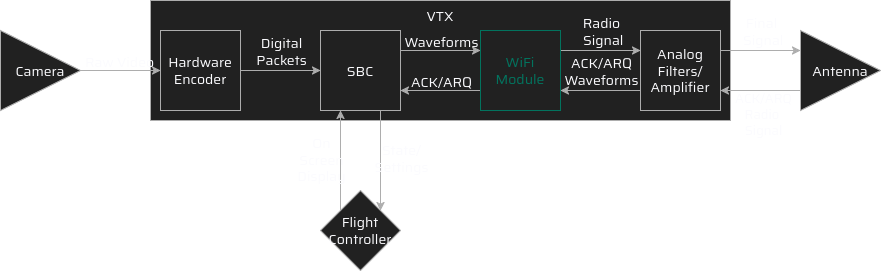

The diagram above was exported from draw.io. Its source (the exported page's mxGraphModel, read from the mxfile embedded in the PNG):
<mxGraphModel dx="1414" dy="777" grid="1" gridSize="10" guides="1" tooltips="1" connect="1" arrows="1" fold="1" page="1" pageScale="1" pageWidth="850" pageHeight="1100" math="0" shadow="0" adaptiveColors="auto">
  <root>
    <mxCell id="0" />
    <mxCell id="1" parent="0" />
    <mxCell id="9ocTW-hKQlS6RvChznfF-3" parent="1" style="rounded=0;whiteSpace=wrap;html=1;glass=0;strokeColor=light-dark(#000000, #adadad);strokeWidth=1;align=center;verticalAlign=middle;fontFamily=Saira;fontSource=https%3A%2F%2Ffonts.googleapis.com%2Fcss%3Ffamily%3DSaira;fontSize=14;fontColor=light-dark(default, #adadad);labelBorderColor=none;labelBackgroundColor=none;fillColor=light-dark(#000000,#212121);" value="" vertex="1">
      <mxGeometry height="120" width="580" x="190" y="10" as="geometry" />
    </mxCell>
    <mxCell id="AR9ecUpsX23sa5dndAGW-9" edge="1" parent="1" source="AR9ecUpsX23sa5dndAGW-1" style="edgeStyle=orthogonalEdgeStyle;rounded=0;orthogonalLoop=1;jettySize=auto;html=1;entryX=0;entryY=0.5;entryDx=0;entryDy=0;labelBackgroundColor=none;fontColor=light-dark(default, #adadad);fontFamily=Saira;fontSource=https%3A%2F%2Ffonts.googleapis.com%2Fcss%3Ffamily%3DSaira;strokeColor=light-dark(#000000,#ADADAD);fontSize=14;" target="AR9ecUpsX23sa5dndAGW-2">
      <mxGeometry relative="1" as="geometry" />
    </mxCell>
    <mxCell id="AR9ecUpsX23sa5dndAGW-10" connectable="0" parent="AR9ecUpsX23sa5dndAGW-9" style="edgeLabel;html=1;align=center;verticalAlign=middle;resizable=0;points=[];rounded=0;labelBackgroundColor=none;fontFamily=Saira;fontSource=https%3A%2F%2Ffonts.googleapis.com%2Fcss%3Ffamily%3DSaira;fontColor=light-dark(default, #adadad);fontSize=14;" value="Raw Video" vertex="1">
      <mxGeometry relative="1" x="-0.05" y="-3" as="geometry">
        <mxPoint y="-13" as="offset" />
      </mxGeometry>
    </mxCell>
    <mxCell id="AR9ecUpsX23sa5dndAGW-1" parent="1" style="triangle;whiteSpace=wrap;html=1;rounded=0;labelBackgroundColor=none;fontFamily=Saira;fontSource=https%3A%2F%2Ffonts.googleapis.com%2Fcss%3Ffamily%3DSaira;fontColor=light-dark(default, #adadad);fillColor=light-dark(#000000,#212121);strokeColor=light-dark(#000000,#ADADAD);fontSize=14;" value="Camera" vertex="1">
      <mxGeometry height="80" width="80" x="40" y="40" as="geometry" />
    </mxCell>
    <mxCell id="AR9ecUpsX23sa5dndAGW-11" edge="1" parent="1" source="AR9ecUpsX23sa5dndAGW-2" style="edgeStyle=orthogonalEdgeStyle;rounded=0;orthogonalLoop=1;jettySize=auto;html=1;entryX=0;entryY=0.5;entryDx=0;entryDy=0;labelBackgroundColor=none;fontColor=light-dark(default, #adadad);fontFamily=Saira;fontSource=https%3A%2F%2Ffonts.googleapis.com%2Fcss%3Ffamily%3DSaira;strokeColor=light-dark(#000000,#ADADAD);fontSize=14;" target="AR9ecUpsX23sa5dndAGW-3">
      <mxGeometry relative="1" as="geometry" />
    </mxCell>
    <mxCell id="AR9ecUpsX23sa5dndAGW-12" connectable="0" parent="AR9ecUpsX23sa5dndAGW-11" style="edgeLabel;html=1;align=center;verticalAlign=middle;resizable=0;points=[];rounded=0;labelBackgroundColor=none;fontFamily=Saira;fontSource=https%3A%2F%2Ffonts.googleapis.com%2Fcss%3Ffamily%3DSaira;fontColor=light-dark(default, #adadad);fontSize=14;" value="Digital&lt;br&gt;Packets" vertex="1">
      <mxGeometry relative="1" x="0.125" y="-4" as="geometry">
        <mxPoint x="-5" y="-24" as="offset" />
      </mxGeometry>
    </mxCell>
    <mxCell id="AR9ecUpsX23sa5dndAGW-2" parent="1" style="aspect=fixed;rounded=0;labelBackgroundColor=none;fillColor=light-dark(#000000,#212121);strokeColor=light-dark(#000000, #adadad);perimeterSpacing=0;glass=0;fontColor=light-dark(default, #adadad);fontFamily=Saira;fontSource=https%3A%2F%2Ffonts.googleapis.com%2Fcss%3Ffamily%3DSaira;labelBorderColor=none;textShadow=0;whiteSpace=wrap;html=1;convertToSvg=0;strokeWidth=1;fontSize=14;" value="&lt;font&gt;Hardware&lt;br&gt;Encoder&lt;/font&gt;" vertex="1">
      <mxGeometry height="80" width="80" x="200" y="40" as="geometry" />
    </mxCell>
    <mxCell id="AR9ecUpsX23sa5dndAGW-13" edge="1" parent="1" source="AR9ecUpsX23sa5dndAGW-3" style="edgeStyle=orthogonalEdgeStyle;rounded=0;orthogonalLoop=1;jettySize=auto;html=1;exitX=1;exitY=0.25;exitDx=0;exitDy=0;entryX=0;entryY=0.25;entryDx=0;entryDy=0;labelBackgroundColor=none;fontColor=light-dark(default, #adadad);fontFamily=Saira;fontSource=https%3A%2F%2Ffonts.googleapis.com%2Fcss%3Ffamily%3DSaira;strokeColor=light-dark(#000000,#ADADAD);fontSize=14;" target="AR9ecUpsX23sa5dndAGW-4">
      <mxGeometry relative="1" as="geometry" />
    </mxCell>
    <mxCell id="AR9ecUpsX23sa5dndAGW-14" connectable="0" parent="AR9ecUpsX23sa5dndAGW-13" style="edgeLabel;html=1;align=center;verticalAlign=middle;resizable=0;points=[];rounded=0;labelBackgroundColor=none;fontFamily=Saira;fontSource=https%3A%2F%2Ffonts.googleapis.com%2Fcss%3Ffamily%3DSaira;fontColor=light-dark(default, #adadad);fontSize=14;" value="Waveforms" vertex="1">
      <mxGeometry relative="1" x="0.25" y="-1" as="geometry">
        <mxPoint x="-10" y="-11" as="offset" />
      </mxGeometry>
    </mxCell>
    <mxCell id="AR9ecUpsX23sa5dndAGW-27" edge="1" parent="1" source="AR9ecUpsX23sa5dndAGW-3" style="edgeStyle=orthogonalEdgeStyle;rounded=0;orthogonalLoop=1;jettySize=auto;html=1;exitX=0.75;exitY=1;exitDx=0;exitDy=0;entryX=1;entryY=0;entryDx=0;entryDy=0;labelBackgroundColor=none;fontColor=light-dark(default, #adadad);fontFamily=Saira;fontSource=https%3A%2F%2Ffonts.googleapis.com%2Fcss%3Ffamily%3DSaira;strokeColor=light-dark(#000000,#ADADAD);fontSize=14;" target="AR9ecUpsX23sa5dndAGW-8">
      <mxGeometry relative="1" as="geometry" />
    </mxCell>
    <mxCell id="AR9ecUpsX23sa5dndAGW-29" connectable="0" parent="AR9ecUpsX23sa5dndAGW-27" style="edgeLabel;html=1;align=center;verticalAlign=middle;resizable=0;points=[];rounded=0;labelBackgroundColor=none;fontFamily=Saira;fontSource=https%3A%2F%2Ffonts.googleapis.com%2Fcss%3Ffamily%3DSaira;fontColor=light-dark(default, #adadad);fontSize=14;" value="&lt;div&gt;State/&lt;/div&gt;&lt;div&gt;Settings&lt;/div&gt;" vertex="1">
      <mxGeometry relative="1" x="-0.06" y="-1" as="geometry">
        <mxPoint x="21" as="offset" />
      </mxGeometry>
    </mxCell>
    <mxCell id="AR9ecUpsX23sa5dndAGW-3" parent="1" style="whiteSpace=wrap;html=1;aspect=fixed;rounded=0;labelBackgroundColor=none;perimeterSpacing=0;strokeWidth=1;fontFamily=Saira;fontSource=https%3A%2F%2Ffonts.googleapis.com%2Fcss%3Ffamily%3DSaira;fontColor=light-dark(default, #adadad);strokeColor=light-dark(#000000,#ADADAD);fillColor=light-dark(#000000,#212121);fontSize=14;" value="SBC" vertex="1">
      <mxGeometry height="80" width="80" x="360" y="40" as="geometry" />
    </mxCell>
    <mxCell id="AR9ecUpsX23sa5dndAGW-15" edge="1" parent="1" source="AR9ecUpsX23sa5dndAGW-4" style="edgeStyle=orthogonalEdgeStyle;rounded=0;orthogonalLoop=1;jettySize=auto;html=1;exitX=0;exitY=0.75;exitDx=0;exitDy=0;entryX=1;entryY=0.75;entryDx=0;entryDy=0;labelBackgroundColor=none;fontColor=light-dark(default, #adadad);fontFamily=Saira;fontSource=https%3A%2F%2Ffonts.googleapis.com%2Fcss%3Ffamily%3DSaira;strokeColor=light-dark(#000000,#ADADAD);fontSize=14;" target="AR9ecUpsX23sa5dndAGW-3">
      <mxGeometry relative="1" as="geometry" />
    </mxCell>
    <mxCell id="AR9ecUpsX23sa5dndAGW-16" connectable="0" parent="AR9ecUpsX23sa5dndAGW-15" style="edgeLabel;html=1;align=center;verticalAlign=middle;resizable=0;points=[];rounded=0;labelBackgroundColor=none;fontFamily=Saira;fontSource=https%3A%2F%2Ffonts.googleapis.com%2Fcss%3Ffamily%3DSaira;fontColor=light-dark(default, #adadad);fontSize=14;" value="ACK/ARQ" vertex="1">
      <mxGeometry relative="1" y="-3" as="geometry">
        <mxPoint y="-7" as="offset" />
      </mxGeometry>
    </mxCell>
    <mxCell id="AR9ecUpsX23sa5dndAGW-19" edge="1" parent="1" source="AR9ecUpsX23sa5dndAGW-4" style="edgeStyle=orthogonalEdgeStyle;rounded=0;orthogonalLoop=1;jettySize=auto;html=1;exitX=1;exitY=0.25;exitDx=0;exitDy=0;entryX=0;entryY=0.25;entryDx=0;entryDy=0;labelBackgroundColor=none;fontColor=light-dark(default, #adadad);fontFamily=Saira;fontSource=https%3A%2F%2Ffonts.googleapis.com%2Fcss%3Ffamily%3DSaira;strokeColor=light-dark(#000000,#ADADAD);fontSize=14;" target="AR9ecUpsX23sa5dndAGW-5">
      <mxGeometry relative="1" as="geometry" />
    </mxCell>
    <mxCell id="AR9ecUpsX23sa5dndAGW-20" connectable="0" parent="AR9ecUpsX23sa5dndAGW-19" style="edgeLabel;html=1;align=center;verticalAlign=middle;resizable=0;points=[];rounded=0;labelBackgroundColor=none;fontFamily=Saira;fontSource=https%3A%2F%2Ffonts.googleapis.com%2Fcss%3Ffamily%3DSaira;fontColor=light-dark(default, #adadad);fontSize=14;" value="&lt;div&gt;Radio&lt;/div&gt;&lt;div&gt;&amp;nbsp;Signal&lt;/div&gt;" vertex="1">
      <mxGeometry relative="1" x="0.3" y="-5" as="geometry">
        <mxPoint x="-12" y="-25" as="offset" />
      </mxGeometry>
    </mxCell>
    <mxCell id="AR9ecUpsX23sa5dndAGW-4" parent="1" style="whiteSpace=wrap;html=1;aspect=fixed;rounded=0;labelBackgroundColor=none;fontFamily=Saira;fontSource=https%3A%2F%2Ffonts.googleapis.com%2Fcss%3Ffamily%3DSaira;fontColor=light-dark(#000000,#02735E);fillColor=light-dark(#000000,#212121);strokeColor=light-dark(#000000, #02735e);movable=1;resizable=1;rotatable=1;deletable=1;editable=1;locked=0;connectable=1;fontSize=14;" value="WiFi Module" vertex="1">
      <mxGeometry height="80" width="80" x="520" y="40" as="geometry" />
    </mxCell>
    <mxCell id="AR9ecUpsX23sa5dndAGW-21" edge="1" parent="1" source="AR9ecUpsX23sa5dndAGW-5" style="edgeStyle=orthogonalEdgeStyle;rounded=0;orthogonalLoop=1;jettySize=auto;html=1;exitX=1;exitY=0.25;exitDx=0;exitDy=0;entryX=0;entryY=0.25;entryDx=0;entryDy=0;labelBackgroundColor=none;fontColor=light-dark(default, #adadad);fontFamily=Saira;fontSource=https%3A%2F%2Ffonts.googleapis.com%2Fcss%3Ffamily%3DSaira;strokeColor=light-dark(#000000,#ADADAD);fontSize=14;" target="AR9ecUpsX23sa5dndAGW-7">
      <mxGeometry relative="1" as="geometry" />
    </mxCell>
    <mxCell id="AR9ecUpsX23sa5dndAGW-22" connectable="0" parent="AR9ecUpsX23sa5dndAGW-21" style="edgeLabel;html=1;align=center;verticalAlign=middle;resizable=0;points=[];rounded=0;labelBackgroundColor=none;fontFamily=Saira;fontSource=https%3A%2F%2Ffonts.googleapis.com%2Fcss%3Ffamily%3DSaira;fontColor=light-dark(default, #adadad);fontSize=14;" value="&lt;div&gt;Final&lt;/div&gt;&lt;div&gt;&amp;nbsp;Signal&lt;/div&gt;" vertex="1">
      <mxGeometry relative="1" x="0.25" y="1" as="geometry">
        <mxPoint x="-10" y="-19" as="offset" />
      </mxGeometry>
    </mxCell>
    <mxCell id="AR9ecUpsX23sa5dndAGW-25" edge="1" parent="1" source="AR9ecUpsX23sa5dndAGW-5" style="edgeStyle=orthogonalEdgeStyle;rounded=0;orthogonalLoop=1;jettySize=auto;html=1;exitX=0;exitY=0.75;exitDx=0;exitDy=0;entryX=1;entryY=0.75;entryDx=0;entryDy=0;labelBackgroundColor=none;fontColor=light-dark(default, #adadad);fontFamily=Saira;fontSource=https%3A%2F%2Ffonts.googleapis.com%2Fcss%3Ffamily%3DSaira;strokeColor=light-dark(#000000,#ADADAD);fontSize=14;" target="AR9ecUpsX23sa5dndAGW-4" value="">
      <mxGeometry relative="1" as="geometry" />
    </mxCell>
    <mxCell id="AR9ecUpsX23sa5dndAGW-26" connectable="0" parent="AR9ecUpsX23sa5dndAGW-25" style="edgeLabel;html=1;align=center;verticalAlign=middle;resizable=0;points=[];rounded=0;labelBackgroundColor=none;fontFamily=Saira;fontSource=https%3A%2F%2Ffonts.googleapis.com%2Fcss%3Ffamily%3DSaira;fontColor=light-dark(default, #adadad);fontSize=14;" value="&lt;div&gt;ACK/ARQ&lt;/div&gt;&lt;div&gt;Waveforms&lt;/div&gt;" vertex="1">
      <mxGeometry relative="1" x="0.325" y="-3" as="geometry">
        <mxPoint x="13" y="-17" as="offset" />
      </mxGeometry>
    </mxCell>
    <mxCell id="AR9ecUpsX23sa5dndAGW-5" parent="1" style="whiteSpace=wrap;html=1;aspect=fixed;rounded=0;labelBackgroundColor=none;fontFamily=Saira;fontSource=https%3A%2F%2Ffonts.googleapis.com%2Fcss%3Ffamily%3DSaira;fontColor=light-dark(default, #adadad);fillColor=light-dark(#000000,#212121);strokeColor=light-dark(#000000,#ADADAD);fontSize=14;" value="Analog Filters/Amplifier" vertex="1">
      <mxGeometry height="80" width="80" x="680" y="40" as="geometry" />
    </mxCell>
    <mxCell id="AR9ecUpsX23sa5dndAGW-23" edge="1" parent="1" source="AR9ecUpsX23sa5dndAGW-7" style="edgeStyle=orthogonalEdgeStyle;rounded=0;orthogonalLoop=1;jettySize=auto;html=1;exitX=0;exitY=0.75;exitDx=0;exitDy=0;entryX=1;entryY=0.75;entryDx=0;entryDy=0;labelBackgroundColor=none;fontColor=light-dark(default, #adadad);fontFamily=Saira;fontSource=https%3A%2F%2Ffonts.googleapis.com%2Fcss%3Ffamily%3DSaira;strokeColor=light-dark(#000000,#ADADAD);fontSize=14;" target="AR9ecUpsX23sa5dndAGW-5">
      <mxGeometry relative="1" as="geometry" />
    </mxCell>
    <mxCell id="AR9ecUpsX23sa5dndAGW-24" connectable="0" parent="AR9ecUpsX23sa5dndAGW-23" style="edgeLabel;html=1;align=center;verticalAlign=middle;resizable=0;points=[];rounded=0;labelBackgroundColor=none;fontFamily=Saira;fontSource=https%3A%2F%2Ffonts.googleapis.com%2Fcss%3Ffamily%3DSaira;fontColor=light-dark(default, #adadad);fontSize=13;" value="ACK/ARQ&lt;br&gt;&lt;div&gt;Radio&amp;nbsp;&lt;/div&gt;&lt;div&gt;Signal&lt;/div&gt;" vertex="1">
      <mxGeometry relative="1" x="-0.05" y="2" as="geometry">
        <mxPoint y="21" as="offset" />
      </mxGeometry>
    </mxCell>
    <mxCell id="AR9ecUpsX23sa5dndAGW-7" parent="1" style="triangle;whiteSpace=wrap;html=1;rounded=0;labelBackgroundColor=none;fontFamily=Saira;fontSource=https%3A%2F%2Ffonts.googleapis.com%2Fcss%3Ffamily%3DSaira;fontColor=light-dark(default, #adadad);fillColor=light-dark(#000000,#212121);strokeColor=light-dark(#000000,#ADADAD);fontSize=14;" value="Antenna" vertex="1">
      <mxGeometry height="80" width="80" x="840" y="40" as="geometry" />
    </mxCell>
    <mxCell id="AR9ecUpsX23sa5dndAGW-28" edge="1" parent="1" source="AR9ecUpsX23sa5dndAGW-8" style="edgeStyle=orthogonalEdgeStyle;rounded=0;orthogonalLoop=1;jettySize=auto;html=1;exitX=0;exitY=0;exitDx=0;exitDy=0;entryX=0.25;entryY=1;entryDx=0;entryDy=0;labelBackgroundColor=none;fontColor=light-dark(default, #adadad);fontFamily=Saira;fontSource=https%3A%2F%2Ffonts.googleapis.com%2Fcss%3Ffamily%3DSaira;strokeColor=light-dark(#000000,#ADADAD);fontSize=14;" target="AR9ecUpsX23sa5dndAGW-3">
      <mxGeometry relative="1" as="geometry" />
    </mxCell>
    <mxCell id="AR9ecUpsX23sa5dndAGW-30" connectable="0" parent="AR9ecUpsX23sa5dndAGW-28" style="edgeLabel;html=1;align=center;verticalAlign=middle;resizable=0;points=[];rounded=0;labelBackgroundColor=none;fontFamily=Saira;fontSource=https%3A%2F%2Ffonts.googleapis.com%2Fcss%3Ffamily%3DSaira;fontColor=light-dark(default, #adadad);fontSize=14;" value="On&lt;br&gt;Screen&lt;br&gt;Display" vertex="1">
      <mxGeometry relative="1" x="0.04" y="-5" as="geometry">
        <mxPoint x="-25" as="offset" />
      </mxGeometry>
    </mxCell>
    <mxCell id="AR9ecUpsX23sa5dndAGW-8" parent="1" style="rhombus;whiteSpace=wrap;html=1;rounded=0;labelBackgroundColor=none;fontFamily=Saira;fontSource=https%3A%2F%2Ffonts.googleapis.com%2Fcss%3Ffamily%3DSaira;fontColor=light-dark(default, #adadad);fillColor=light-dark(#000000,#212121);strokeColor=light-dark(#000000,#ADADAD);fontSize=14;" value="Flight Controller" vertex="1">
      <mxGeometry height="80" width="80" x="360" y="200" as="geometry" />
    </mxCell>
    <mxCell id="9ocTW-hKQlS6RvChznfF-6" parent="1" style="text;html=1;whiteSpace=wrap;strokeColor=none;fillColor=none;align=center;verticalAlign=middle;rounded=0;fontFamily=Saira;fontSource=https%3A%2F%2Ffonts.googleapis.com%2Fcss%3Ffamily%3DSaira;fontSize=14;fontColor=light-dark(default, #adadad);labelBackgroundColor=none;resizable=0;" value="VTX" vertex="1">
      <mxGeometry height="30" width="60" x="450" y="10" as="geometry" />
    </mxCell>
  </root>
</mxGraphModel>